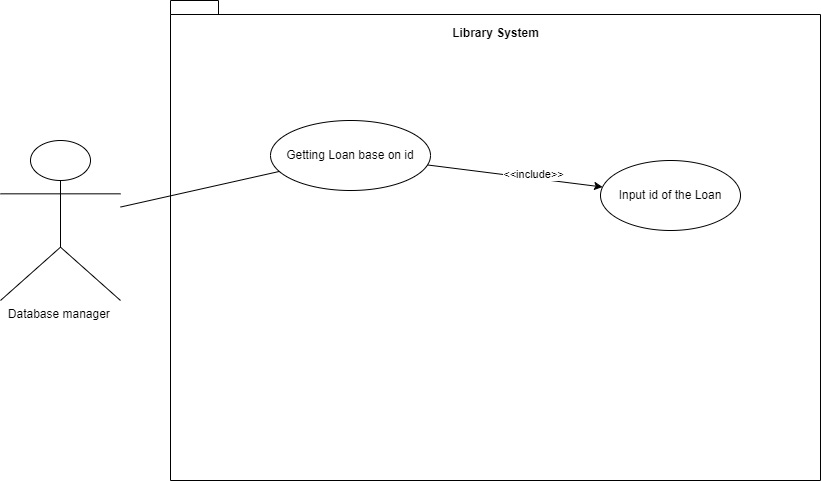

The diagram above was exported from draw.io. Its source (the exported page's mxGraphModel, read from the mxfile embedded in the PNG):
<mxGraphModel dx="1633" dy="758" grid="1" gridSize="10" guides="1" tooltips="1" connect="1" arrows="1" fold="1" page="1" pageScale="1" pageWidth="850" pageHeight="1100" math="0" shadow="0">
  <root>
    <mxCell id="0" />
    <mxCell id="1" parent="0" />
    <mxCell id="WXUy9Tb-qTp6Tu4ZHFu8-1" value="Database manager&amp;nbsp;&lt;br&gt;" style="shape=umlActor;verticalLabelPosition=bottom;verticalAlign=top;html=1;outlineConnect=0;" vertex="1" parent="1">
      <mxGeometry x="20" y="180" width="120" height="160" as="geometry" />
    </mxCell>
    <mxCell id="WXUy9Tb-qTp6Tu4ZHFu8-3" value="" style="shape=folder;fontStyle=1;spacingTop=10;tabWidth=40;tabHeight=14;tabPosition=left;html=1;whiteSpace=wrap;" vertex="1" parent="1">
      <mxGeometry x="190" y="40" width="650" height="480" as="geometry" />
    </mxCell>
    <mxCell id="WXUy9Tb-qTp6Tu4ZHFu8-4" value="Getting Loan base on id" style="ellipse;whiteSpace=wrap;html=1;" vertex="1" parent="1">
      <mxGeometry x="290" y="160" width="160" height="70" as="geometry" />
    </mxCell>
    <mxCell id="WXUy9Tb-qTp6Tu4ZHFu8-5" value="Library System" style="text;align=center;fontStyle=1;verticalAlign=middle;spacingLeft=3;spacingRight=3;strokeColor=none;rotatable=0;points=[[0,0.5],[1,0.5]];portConstraint=eastwest;html=1;" vertex="1" parent="1">
      <mxGeometry x="475" y="60" width="80" height="26" as="geometry" />
    </mxCell>
    <mxCell id="WXUy9Tb-qTp6Tu4ZHFu8-6" value="" style="endArrow=none;html=1;rounded=0;" edge="1" parent="1" source="WXUy9Tb-qTp6Tu4ZHFu8-1" target="WXUy9Tb-qTp6Tu4ZHFu8-4">
      <mxGeometry width="50" height="50" relative="1" as="geometry">
        <mxPoint x="400" y="320" as="sourcePoint" />
        <mxPoint x="450" y="270" as="targetPoint" />
      </mxGeometry>
    </mxCell>
    <mxCell id="WXUy9Tb-qTp6Tu4ZHFu8-10" value="" style="endArrow=classic;html=1;rounded=0;" edge="1" parent="1" source="WXUy9Tb-qTp6Tu4ZHFu8-4" target="WXUy9Tb-qTp6Tu4ZHFu8-11">
      <mxGeometry width="50" height="50" relative="1" as="geometry">
        <mxPoint x="400" y="360" as="sourcePoint" />
        <mxPoint x="450" y="310" as="targetPoint" />
      </mxGeometry>
    </mxCell>
    <mxCell id="WXUy9Tb-qTp6Tu4ZHFu8-12" value="&amp;lt;&amp;lt;include&amp;gt;&amp;gt;" style="edgeLabel;html=1;align=center;verticalAlign=middle;resizable=0;points=[];" vertex="1" connectable="0" parent="WXUy9Tb-qTp6Tu4ZHFu8-10">
      <mxGeometry x="0.3581" y="-1" relative="1" as="geometry">
        <mxPoint x="-13" y="-7" as="offset" />
      </mxGeometry>
    </mxCell>
    <mxCell id="WXUy9Tb-qTp6Tu4ZHFu8-11" value="Input id of the Loan" style="ellipse;whiteSpace=wrap;html=1;" vertex="1" parent="1">
      <mxGeometry x="620" y="200" width="140" height="70" as="geometry" />
    </mxCell>
  </root>
</mxGraphModel>